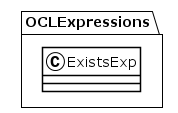

The diagram above was rendered by PlantUML. Its source (embedded in the PNG):
@startuml
!theme plain
package OCLExpressions {
class ExistsExp {
}
}
@enduml